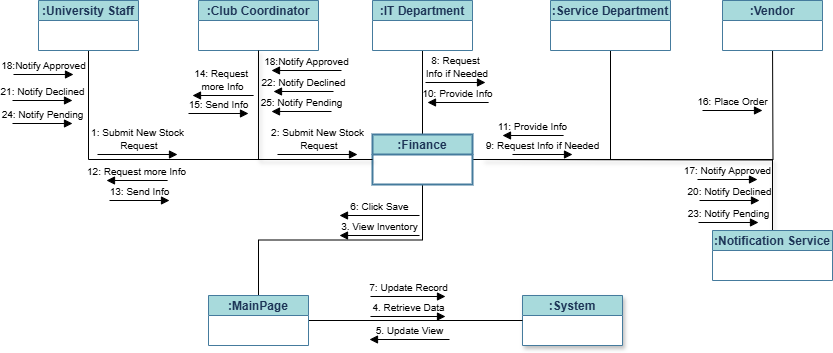

The diagram above was exported from draw.io. Its source (the exported page's mxGraphModel, read from the mxfile embedded in the PNG):
<mxGraphModel dx="1042" dy="626" grid="1" gridSize="10" guides="1" tooltips="1" connect="1" arrows="1" fold="1" page="1" pageScale="1" pageWidth="850" pageHeight="1100" background="none" math="0" shadow="0">
  <root>
    <mxCell id="0" />
    <mxCell id="1" parent="0" />
    <mxCell id="dIwt53bg2uojwVhnTDKW-16" style="edgeStyle=orthogonalEdgeStyle;rounded=0;orthogonalLoop=1;jettySize=auto;html=1;entryX=0.5;entryY=1;entryDx=0;entryDy=0;endArrow=none;startFill=0;" parent="1" source="dIwt53bg2uojwVhnTDKW-1" target="dIwt53bg2uojwVhnTDKW-10" edge="1">
      <mxGeometry relative="1" as="geometry" />
    </mxCell>
    <mxCell id="dIwt53bg2uojwVhnTDKW-18" style="edgeStyle=orthogonalEdgeStyle;rounded=0;orthogonalLoop=1;jettySize=auto;html=1;exitX=0.5;exitY=0;exitDx=0;exitDy=0;entryX=0.5;entryY=1;entryDx=0;entryDy=0;endArrow=none;startFill=0;" parent="1" source="dIwt53bg2uojwVhnTDKW-1" target="dIwt53bg2uojwVhnTDKW-2" edge="1">
      <mxGeometry relative="1" as="geometry" />
    </mxCell>
    <mxCell id="dIwt53bg2uojwVhnTDKW-19" style="edgeStyle=orthogonalEdgeStyle;rounded=0;orthogonalLoop=1;jettySize=auto;html=1;exitX=1;exitY=0.5;exitDx=0;exitDy=0;entryX=0.5;entryY=1;entryDx=0;entryDy=0;endArrow=none;startFill=0;" parent="1" source="dIwt53bg2uojwVhnTDKW-1" target="dIwt53bg2uojwVhnTDKW-5" edge="1">
      <mxGeometry relative="1" as="geometry" />
    </mxCell>
    <mxCell id="dIwt53bg2uojwVhnTDKW-21" style="edgeStyle=orthogonalEdgeStyle;rounded=0;orthogonalLoop=1;jettySize=auto;html=1;exitX=1;exitY=0.5;exitDx=0;exitDy=0;" parent="1" source="dIwt53bg2uojwVhnTDKW-1" edge="1">
      <mxGeometry relative="1" as="geometry">
        <mxPoint x="780" y="220" as="targetPoint" />
      </mxGeometry>
    </mxCell>
    <mxCell id="dIwt53bg2uojwVhnTDKW-22" style="edgeStyle=orthogonalEdgeStyle;rounded=0;orthogonalLoop=1;jettySize=auto;html=1;exitX=1;exitY=0.5;exitDx=0;exitDy=0;endArrow=none;startFill=0;shadow=1;entryX=0.5;entryY=0;entryDx=0;entryDy=0;" parent="1" target="dIwt53bg2uojwVhnTDKW-8" edge="1">
      <mxGeometry relative="1" as="geometry">
        <mxPoint x="490" y="339" as="sourcePoint" />
        <mxPoint x="780" y="380" as="targetPoint" />
      </mxGeometry>
    </mxCell>
    <mxCell id="dIwt53bg2uojwVhnTDKW-26" style="edgeStyle=orthogonalEdgeStyle;rounded=0;orthogonalLoop=1;jettySize=auto;html=1;exitX=0.5;exitY=1;exitDx=0;exitDy=0;endArrow=none;startFill=0;" parent="1" source="dIwt53bg2uojwVhnTDKW-1" target="dIwt53bg2uojwVhnTDKW-14" edge="1">
      <mxGeometry relative="1" as="geometry" />
    </mxCell>
    <mxCell id="dIwt53bg2uojwVhnTDKW-1" value=":Finance" style="swimlane;fontStyle=1;childLayout=stackLayout;horizontal=1;startSize=20;fillColor=#A8DADC;horizontalStack=0;resizeParent=1;resizeParentMax=0;resizeLast=0;collapsible=0;marginBottom=0;swimlaneFillColor=#ffffff;labelBackgroundColor=none;strokeColor=#457B9D;fontColor=#1D3557;strokeWidth=2;" parent="1" vertex="1">
      <mxGeometry x="380" y="314" width="100" height="50" as="geometry" />
    </mxCell>
    <mxCell id="dIwt53bg2uojwVhnTDKW-2" value=":IT Department" style="swimlane;fontStyle=1;childLayout=stackLayout;horizontal=1;startSize=20;fillColor=#A8DADC;horizontalStack=0;resizeParent=1;resizeParentMax=0;resizeLast=0;collapsible=0;marginBottom=0;swimlaneFillColor=#ffffff;labelBackgroundColor=none;strokeColor=#457B9D;fontColor=#1D3557;" parent="1" vertex="1">
      <mxGeometry x="380" y="180" width="100" height="50" as="geometry" />
    </mxCell>
    <mxCell id="dIwt53bg2uojwVhnTDKW-5" value=":Service Department" style="swimlane;fontStyle=1;childLayout=stackLayout;horizontal=1;startSize=20;fillColor=#A8DADC;horizontalStack=0;resizeParent=1;resizeParentMax=0;resizeLast=0;collapsible=0;marginBottom=0;swimlaneFillColor=#ffffff;labelBackgroundColor=none;strokeColor=#457B9D;fontColor=#1D3557;" parent="1" vertex="1">
      <mxGeometry x="558" y="180" width="120" height="50" as="geometry" />
    </mxCell>
    <mxCell id="dIwt53bg2uojwVhnTDKW-6" value=":Club Coordinator" style="swimlane;fontStyle=1;childLayout=stackLayout;horizontal=1;startSize=20;fillColor=#A8DADC;horizontalStack=0;resizeParent=1;resizeParentMax=0;resizeLast=0;collapsible=0;marginBottom=0;swimlaneFillColor=#ffffff;labelBackgroundColor=none;strokeColor=#457B9D;fontColor=#1D3557;" parent="1" vertex="1">
      <mxGeometry x="206" y="180" width="120" height="50" as="geometry" />
    </mxCell>
    <mxCell id="dIwt53bg2uojwVhnTDKW-7" value=":Vendor" style="swimlane;fontStyle=1;childLayout=stackLayout;horizontal=1;startSize=20;fillColor=#A8DADC;horizontalStack=0;resizeParent=1;resizeParentMax=0;resizeLast=0;collapsible=0;marginBottom=0;swimlaneFillColor=#ffffff;labelBackgroundColor=none;strokeColor=#457B9D;fontColor=#1D3557;" parent="1" vertex="1">
      <mxGeometry x="730" y="180" width="100" height="50" as="geometry" />
    </mxCell>
    <mxCell id="dIwt53bg2uojwVhnTDKW-8" value=":Notification Service" style="swimlane;fontStyle=1;childLayout=stackLayout;horizontal=1;startSize=20;fillColor=#A8DADC;horizontalStack=0;resizeParent=1;resizeParentMax=0;resizeLast=0;collapsible=0;marginBottom=0;swimlaneFillColor=#ffffff;labelBackgroundColor=none;strokeColor=#457B9D;fontColor=#1D3557;" parent="1" vertex="1">
      <mxGeometry x="720" y="410" width="120" height="50" as="geometry" />
    </mxCell>
    <mxCell id="dIwt53bg2uojwVhnTDKW-10" value=":University Staff" style="swimlane;fontStyle=1;childLayout=stackLayout;horizontal=1;startSize=20;fillColor=#A8DADC;horizontalStack=0;resizeParent=1;resizeParentMax=0;resizeLast=0;collapsible=0;marginBottom=0;swimlaneFillColor=#ffffff;labelBackgroundColor=none;strokeColor=#457B9D;fontColor=#1D3557;" parent="1" vertex="1">
      <mxGeometry x="46" y="180" width="100" height="50" as="geometry" />
    </mxCell>
    <mxCell id="dIwt53bg2uojwVhnTDKW-13" value=":System" style="swimlane;fontStyle=1;childLayout=stackLayout;horizontal=1;startSize=20;fillColor=#A8DADC;horizontalStack=0;resizeParent=1;resizeParentMax=0;resizeLast=0;collapsible=0;marginBottom=0;swimlaneFillColor=#ffffff;labelBackgroundColor=none;strokeColor=#457B9D;fontColor=#1D3557;strokeWidth=1;shadow=1;" parent="1" vertex="1">
      <mxGeometry x="530" y="475" width="100" height="50" as="geometry" />
    </mxCell>
    <mxCell id="dIwt53bg2uojwVhnTDKW-23" style="edgeStyle=orthogonalEdgeStyle;rounded=0;orthogonalLoop=1;jettySize=auto;html=1;exitX=1;exitY=0.5;exitDx=0;exitDy=0;entryX=0;entryY=0.5;entryDx=0;entryDy=0;endArrow=none;startFill=0;" parent="1" source="dIwt53bg2uojwVhnTDKW-14" target="dIwt53bg2uojwVhnTDKW-13" edge="1">
      <mxGeometry relative="1" as="geometry" />
    </mxCell>
    <mxCell id="dIwt53bg2uojwVhnTDKW-14" value=":MainPage" style="swimlane;fontStyle=1;childLayout=stackLayout;horizontal=1;startSize=20;fillColor=#A8DADC;horizontalStack=0;resizeParent=1;resizeParentMax=0;resizeLast=0;collapsible=0;marginBottom=0;swimlaneFillColor=#ffffff;labelBackgroundColor=none;strokeColor=#457B9D;fontColor=#1D3557;strokeWidth=1;" parent="1" vertex="1">
      <mxGeometry x="216" y="475" width="100" height="50" as="geometry" />
    </mxCell>
    <mxCell id="dIwt53bg2uojwVhnTDKW-29" value="&lt;span&gt;&lt;font style=&quot;font-size: 10px;&quot;&gt;1: Submit New Stock&lt;/font&gt;&lt;/span&gt;&lt;div&gt;&lt;span&gt;&lt;font style=&quot;font-size: 10px;&quot;&gt;&amp;nbsp;Request&lt;/font&gt;&lt;/span&gt;&lt;/div&gt;" style="html=1;verticalAlign=bottom;endArrow=block;curved=0;rounded=0;labelBackgroundColor=none;" parent="1" edge="1">
      <mxGeometry width="80" relative="1" as="geometry">
        <mxPoint x="105" y="334" as="sourcePoint" />
        <mxPoint x="185" y="334" as="targetPoint" />
        <mxPoint as="offset" />
      </mxGeometry>
    </mxCell>
    <mxCell id="dIwt53bg2uojwVhnTDKW-17" style="edgeStyle=orthogonalEdgeStyle;rounded=0;orthogonalLoop=1;jettySize=auto;html=1;exitX=0;exitY=0.5;exitDx=0;exitDy=0;entryX=0.5;entryY=1;entryDx=0;entryDy=0;endArrow=none;startFill=0;verticalAlign=top;shadow=1;" parent="1" source="dIwt53bg2uojwVhnTDKW-1" target="dIwt53bg2uojwVhnTDKW-6" edge="1">
      <mxGeometry relative="1" as="geometry" />
    </mxCell>
    <mxCell id="dIwt53bg2uojwVhnTDKW-30" value="&lt;span&gt;&lt;font style=&quot;font-size: 10px;&quot;&gt;2: Submit New Stock&lt;/font&gt;&lt;/span&gt;&lt;div&gt;&lt;span&gt;&lt;font style=&quot;font-size: 10px;&quot;&gt;&amp;nbsp;Request&lt;/font&gt;&lt;/span&gt;&lt;/div&gt;" style="html=1;verticalAlign=bottom;endArrow=block;curved=0;rounded=0;labelBackgroundColor=none;" parent="1" edge="1">
      <mxGeometry width="80" relative="1" as="geometry">
        <mxPoint x="285" y="334" as="sourcePoint" />
        <mxPoint x="365" y="334" as="targetPoint" />
        <mxPoint as="offset" />
      </mxGeometry>
    </mxCell>
    <mxCell id="dIwt53bg2uojwVhnTDKW-31" value="&lt;span style=&quot;font-size: 10px;&quot;&gt;3. View Inventory&lt;/span&gt;" style="html=1;verticalAlign=bottom;endArrow=block;curved=0;rounded=0;labelBackgroundColor=none;" parent="1" edge="1">
      <mxGeometry width="80" relative="1" as="geometry">
        <mxPoint x="427" y="415" as="sourcePoint" />
        <mxPoint x="347" y="415" as="targetPoint" />
        <mxPoint as="offset" />
      </mxGeometry>
    </mxCell>
    <mxCell id="dIwt53bg2uojwVhnTDKW-32" value="&lt;span style=&quot;font-size: 10px;&quot;&gt;4. Retrieve Data&lt;/span&gt;" style="html=1;verticalAlign=bottom;endArrow=block;curved=0;rounded=0;labelBackgroundColor=none;" parent="1" edge="1">
      <mxGeometry width="80" relative="1" as="geometry">
        <mxPoint x="378" y="496" as="sourcePoint" />
        <mxPoint x="453" y="496" as="targetPoint" />
        <mxPoint as="offset" />
      </mxGeometry>
    </mxCell>
    <mxCell id="dIwt53bg2uojwVhnTDKW-33" value="&lt;span style=&quot;font-size: 10px;&quot;&gt;5. Update View&lt;/span&gt;" style="html=1;verticalAlign=bottom;endArrow=block;curved=0;rounded=0;labelBackgroundColor=none;" parent="1" edge="1">
      <mxGeometry width="80" relative="1" as="geometry">
        <mxPoint x="457" y="519" as="sourcePoint" />
        <mxPoint x="377" y="519" as="targetPoint" />
        <mxPoint as="offset" />
      </mxGeometry>
    </mxCell>
    <mxCell id="dIwt53bg2uojwVhnTDKW-34" value="&lt;span style=&quot;font-size: 10px;&quot;&gt;6: Click Save&lt;/span&gt;" style="html=1;verticalAlign=bottom;endArrow=block;curved=0;rounded=0;labelBackgroundColor=none;" parent="1" edge="1">
      <mxGeometry width="80" relative="1" as="geometry">
        <mxPoint x="427" y="395" as="sourcePoint" />
        <mxPoint x="347" y="395" as="targetPoint" />
        <mxPoint as="offset" />
      </mxGeometry>
    </mxCell>
    <mxCell id="dIwt53bg2uojwVhnTDKW-35" value="&lt;span style=&quot;font-size: 10px;&quot;&gt;7: Update Record&lt;/span&gt;" style="html=1;verticalAlign=bottom;endArrow=block;curved=0;rounded=0;labelBackgroundColor=none;" parent="1" edge="1">
      <mxGeometry x="0.0133" width="80" relative="1" as="geometry">
        <mxPoint x="378" y="476" as="sourcePoint" />
        <mxPoint x="453" y="476" as="targetPoint" />
        <mxPoint as="offset" />
      </mxGeometry>
    </mxCell>
    <mxCell id="dIwt53bg2uojwVhnTDKW-37" value="&lt;span style=&quot;font-size: 10px;&quot;&gt;8: Request&lt;/span&gt;&lt;div&gt;&lt;span style=&quot;font-size: 10px;&quot;&gt;&amp;nbsp;Info if Needed&lt;/span&gt;&lt;/div&gt;" style="html=1;verticalAlign=bottom;endArrow=block;curved=0;rounded=0;labelBackgroundColor=none;" parent="1" edge="1">
      <mxGeometry width="80" relative="1" as="geometry">
        <mxPoint x="433" y="262" as="sourcePoint" />
        <mxPoint x="493" y="262" as="targetPoint" />
        <mxPoint as="offset" />
      </mxGeometry>
    </mxCell>
    <mxCell id="dIwt53bg2uojwVhnTDKW-38" value="&lt;span style=&quot;font-size: 10px;&quot;&gt;9: Request&amp;nbsp;&lt;/span&gt;&lt;span style=&quot;font-size: 10px; background-color: transparent; color: light-dark(rgb(0, 0, 0), rgb(255, 255, 255));&quot;&gt;Info if Needed&lt;/span&gt;" style="html=1;verticalAlign=bottom;endArrow=block;curved=0;rounded=0;labelBackgroundColor=none;" parent="1" edge="1">
      <mxGeometry width="80" relative="1" as="geometry">
        <mxPoint x="520" y="334" as="sourcePoint" />
        <mxPoint x="580" y="334" as="targetPoint" />
        <mxPoint as="offset" />
      </mxGeometry>
    </mxCell>
    <mxCell id="dIwt53bg2uojwVhnTDKW-39" value="&lt;div&gt;&lt;span style=&quot;font-size: 10px;&quot;&gt;10: Provide Info&lt;/span&gt;&lt;/div&gt;" style="html=1;verticalAlign=bottom;endArrow=block;curved=0;rounded=0;labelBackgroundColor=none;" parent="1" edge="1">
      <mxGeometry width="80" relative="1" as="geometry">
        <mxPoint x="496.11" y="282" as="sourcePoint" />
        <mxPoint x="435" y="282" as="targetPoint" />
        <mxPoint as="offset" />
      </mxGeometry>
    </mxCell>
    <mxCell id="dIwt53bg2uojwVhnTDKW-40" value="&lt;div&gt;&lt;span style=&quot;font-size: 10px;&quot;&gt;11: Provide Info&lt;/span&gt;&lt;/div&gt;" style="html=1;verticalAlign=bottom;endArrow=block;curved=0;rounded=0;labelBackgroundColor=none;" parent="1" edge="1">
      <mxGeometry width="80" relative="1" as="geometry">
        <mxPoint x="571.11" y="315" as="sourcePoint" />
        <mxPoint x="510" y="315" as="targetPoint" />
        <mxPoint as="offset" />
      </mxGeometry>
    </mxCell>
    <mxCell id="dIwt53bg2uojwVhnTDKW-41" value="&lt;span style=&quot;font-size: 10px;&quot;&gt;12: Request more Info&lt;/span&gt;" style="html=1;verticalAlign=bottom;endArrow=block;curved=0;rounded=0;labelBackgroundColor=none;" parent="1" edge="1">
      <mxGeometry width="80" relative="1" as="geometry">
        <mxPoint x="175.11" y="360" as="sourcePoint" />
        <mxPoint x="114" y="360" as="targetPoint" />
        <mxPoint as="offset" />
      </mxGeometry>
    </mxCell>
    <mxCell id="dIwt53bg2uojwVhnTDKW-42" value="&lt;span style=&quot;font-size: 10px;&quot;&gt;13: Send Info&lt;/span&gt;" style="html=1;verticalAlign=bottom;endArrow=block;curved=0;rounded=0;labelBackgroundColor=none;" parent="1" edge="1">
      <mxGeometry width="80" relative="1" as="geometry">
        <mxPoint x="117" y="380" as="sourcePoint" />
        <mxPoint x="177" y="380" as="targetPoint" />
        <mxPoint as="offset" />
      </mxGeometry>
    </mxCell>
    <mxCell id="dIwt53bg2uojwVhnTDKW-43" value="&lt;span style=&quot;font-size: 10px;&quot;&gt;14: Request&amp;nbsp;&lt;/span&gt;&lt;div&gt;&lt;span style=&quot;font-size: 10px;&quot;&gt;more Info&lt;/span&gt;&lt;/div&gt;" style="html=1;verticalAlign=bottom;endArrow=block;curved=0;rounded=0;labelBackgroundColor=none;" parent="1" edge="1">
      <mxGeometry width="80" relative="1" as="geometry">
        <mxPoint x="261.11" y="275" as="sourcePoint" />
        <mxPoint x="200" y="275" as="targetPoint" />
        <mxPoint as="offset" />
      </mxGeometry>
    </mxCell>
    <mxCell id="dIwt53bg2uojwVhnTDKW-44" value="&lt;span style=&quot;font-size: 10px;&quot;&gt;15: Send Info&lt;/span&gt;" style="html=1;verticalAlign=bottom;endArrow=block;curved=0;rounded=0;labelBackgroundColor=none;" parent="1" edge="1">
      <mxGeometry width="80" relative="1" as="geometry">
        <mxPoint x="196" y="293" as="sourcePoint" />
        <mxPoint x="256" y="293" as="targetPoint" />
        <mxPoint as="offset" />
      </mxGeometry>
    </mxCell>
    <mxCell id="dIwt53bg2uojwVhnTDKW-46" value="&lt;span style=&quot;font-size: 10px;&quot;&gt;16: Place Order&lt;/span&gt;" style="html=1;verticalAlign=bottom;endArrow=block;curved=0;rounded=0;labelBackgroundColor=none;" parent="1" edge="1">
      <mxGeometry width="80" relative="1" as="geometry">
        <mxPoint x="710" y="290" as="sourcePoint" />
        <mxPoint x="770" y="290" as="targetPoint" />
        <mxPoint as="offset" />
      </mxGeometry>
    </mxCell>
    <mxCell id="dIwt53bg2uojwVhnTDKW-48" value="&lt;span style=&quot;font-size: 10px;&quot;&gt;17: Notify Approved&lt;/span&gt;" style="html=1;verticalAlign=bottom;endArrow=block;curved=0;rounded=0;labelBackgroundColor=none;" parent="1" edge="1">
      <mxGeometry width="80" relative="1" as="geometry">
        <mxPoint x="705" y="359" as="sourcePoint" />
        <mxPoint x="765" y="359" as="targetPoint" />
        <mxPoint as="offset" />
      </mxGeometry>
    </mxCell>
    <mxCell id="dIwt53bg2uojwVhnTDKW-50" value="&lt;span style=&quot;font-size: 10px;&quot;&gt;18:Notify Approved&lt;/span&gt;" style="html=1;verticalAlign=bottom;endArrow=block;curved=0;rounded=0;labelBackgroundColor=none;" parent="1" edge="1">
      <mxGeometry width="80" relative="1" as="geometry">
        <mxPoint x="21" y="254" as="sourcePoint" />
        <mxPoint x="81" y="254" as="targetPoint" />
        <mxPoint as="offset" />
      </mxGeometry>
    </mxCell>
    <mxCell id="dIwt53bg2uojwVhnTDKW-51" value="&lt;span style=&quot;font-size: 10px;&quot;&gt;18:Notify Approved&lt;/span&gt;" style="html=1;verticalAlign=bottom;endArrow=block;curved=0;rounded=0;labelBackgroundColor=none;" parent="1" edge="1">
      <mxGeometry width="80" relative="1" as="geometry">
        <mxPoint x="349" y="250" as="sourcePoint" />
        <mxPoint x="279" y="250" as="targetPoint" />
        <mxPoint as="offset" />
      </mxGeometry>
    </mxCell>
    <mxCell id="dIwt53bg2uojwVhnTDKW-54" value="&lt;span style=&quot;font-size: 10px;&quot;&gt;20: Notify Declined&lt;/span&gt;" style="html=1;verticalAlign=bottom;endArrow=block;curved=0;rounded=0;labelBackgroundColor=none;" parent="1" edge="1">
      <mxGeometry width="80" relative="1" as="geometry">
        <mxPoint x="707" y="380" as="sourcePoint" />
        <mxPoint x="767" y="380" as="targetPoint" />
        <mxPoint as="offset" />
      </mxGeometry>
    </mxCell>
    <mxCell id="dIwt53bg2uojwVhnTDKW-55" value="&lt;span style=&quot;font-size: 10px;&quot;&gt;21: Notify Declined&lt;/span&gt;" style="html=1;verticalAlign=bottom;endArrow=block;curved=0;rounded=0;labelBackgroundColor=none;" parent="1" edge="1">
      <mxGeometry width="80" relative="1" as="geometry">
        <mxPoint x="20" y="280" as="sourcePoint" />
        <mxPoint x="80" y="280" as="targetPoint" />
        <mxPoint as="offset" />
      </mxGeometry>
    </mxCell>
    <mxCell id="dIwt53bg2uojwVhnTDKW-56" value="&lt;span style=&quot;font-size: 10px;&quot;&gt;22: Notify Declined&lt;/span&gt;" style="html=1;verticalAlign=bottom;endArrow=block;curved=0;rounded=0;labelBackgroundColor=none;" parent="1" edge="1">
      <mxGeometry width="80" relative="1" as="geometry">
        <mxPoint x="341" y="271" as="sourcePoint" />
        <mxPoint x="281" y="271" as="targetPoint" />
        <mxPoint as="offset" />
      </mxGeometry>
    </mxCell>
    <mxCell id="dIwt53bg2uojwVhnTDKW-57" value="&lt;span style=&quot;font-size: 10px;&quot;&gt;23: Notify Pending&lt;/span&gt;" style="html=1;verticalAlign=bottom;endArrow=block;curved=0;rounded=0;labelBackgroundColor=none;" parent="1" edge="1">
      <mxGeometry width="80" relative="1" as="geometry">
        <mxPoint x="706" y="402" as="sourcePoint" />
        <mxPoint x="766" y="402" as="targetPoint" />
        <mxPoint as="offset" />
      </mxGeometry>
    </mxCell>
    <mxCell id="dIwt53bg2uojwVhnTDKW-58" value="&lt;span style=&quot;font-size: 10px;&quot;&gt;24: Notify Pending&lt;/span&gt;" style="html=1;verticalAlign=bottom;endArrow=block;curved=0;rounded=0;labelBackgroundColor=none;" parent="1" edge="1">
      <mxGeometry width="80" relative="1" as="geometry">
        <mxPoint x="20" y="303" as="sourcePoint" />
        <mxPoint x="80" y="303" as="targetPoint" />
        <mxPoint as="offset" />
      </mxGeometry>
    </mxCell>
    <mxCell id="dIwt53bg2uojwVhnTDKW-59" value="&lt;span style=&quot;font-size: 10px;&quot;&gt;25: Notify Pending&lt;/span&gt;" style="html=1;verticalAlign=bottom;endArrow=block;curved=0;rounded=0;labelBackgroundColor=none;" parent="1" edge="1">
      <mxGeometry width="80" relative="1" as="geometry">
        <mxPoint x="339" y="291" as="sourcePoint" />
        <mxPoint x="279" y="291" as="targetPoint" />
        <mxPoint as="offset" />
      </mxGeometry>
    </mxCell>
  </root>
</mxGraphModel>